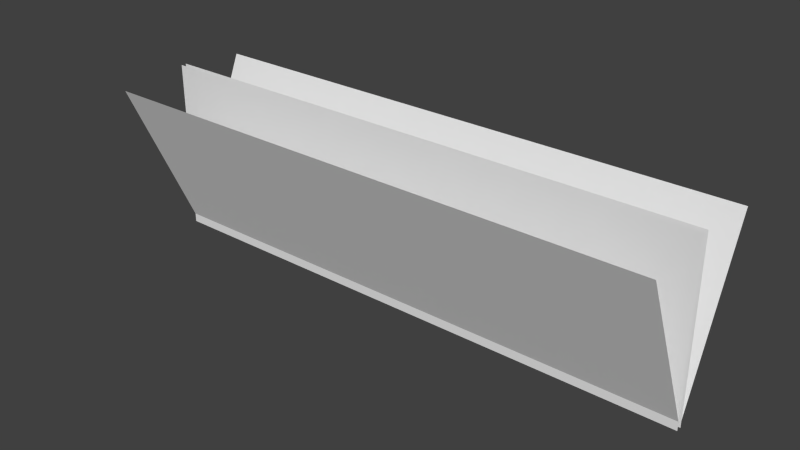 # Source: sp_grass2.blend  (saved by Blender 2.70.0; exported with 4.5.12 LTS)
import bpy
from mathutils import Matrix  # noqa: F401  (used for matrix-valued properties, if any)

bpy.ops.wm.read_factory_settings(use_empty=True)
scene = bpy.context.scene
scene.name = 'Scene'

# ---- collections
col_collection_1 = bpy.data.collections.new('Collection 1'); scene.collection.children.link(col_collection_1)

# ---- materials (node trees are filled in below, after node groups)
mat_material_001 = bpy.data.materials.new('Material.001')
mat_material_001.alpha_threshold = 0.0
mat_material_001.use_transparent_shadow = False
mat_material_001.roughness = 0.5
mat_material_001.specular_intensity = 0.0
mat_material_001.line_color = (0.0, 0.0, 0.0, 1.0)

# ---- material node trees

# ---- world
world_world = bpy.data.worlds.new('World'); scene.world = world_world
world_world.color = (0.05088, 0.05088, 0.05088)
world_world.use_sun_shadow = False
world_world.sun_shadow_jitter_overblur = 0.0
world_world.cycles.sampling_method = 'MANUAL'
world_world.cycles.sample_map_resolution = 256

# ---- meshes
me_plane = bpy.data.meshes.new('Plane')
me_plane.from_pydata([(3.238, -1.0, -0.06058), (-3.238, -1.0, -0.06059), (3.238, 1.0, -0.06058), (-3.238, 1.0, -0.06059), (-3.238, -1.0, -3.006e-06), (3.238, -1.0, 3.006e-06), (-3.238, 1.0, -3.006e-06), (3.238, 1.0, 3.006e-06), (3.238, -0.921, -0.0007209), (-3.238, -0.921, -0.0007248), (3.238, 0.921, 0.7786), (-3.238, 0.921, 0.7786), (-3.238, -0.9132, -0.05389), (3.238, -0.9132, -0.05388), (-3.238, 0.9132, -0.869), (3.238, 0.9132, -0.869)], [], [(0, 1, 3, 2), (4, 5, 7, 6), (8, 9, 11, 10), (12, 13, 15, 14)])
_uv = me_plane.uv_layers.new(name='UVMap')
_uv.uv.foreach_set('vector', [0.0001001, 9.998e-05, 0.9999, 0.0001, 0.9999, 0.9914, 9.998e-05, 0.9914, 0.0001001, 9.998e-05, 0.9999, 0.0001, 0.9999, 0.9914, 9.998e-05, 0.9914, 0.0001001, 9.998e-05, 0.9999, 0.0001, 0.9999, 0.9914, 9.998e-05, 0.9914, 0.0001001, 9.998e-05, 0.9999, 0.0001, 0.9999, 0.9914, 9.998e-05, 0.9914])
me_plane.materials.append(mat_material_001)
me_plane.use_remesh_preserve_volume = False
me_plane.use_remesh_preserve_attributes = False
me_plane.use_mirror_vertex_groups = False
me_plane.update()

# ---- objects
ob_plane = bpy.data.objects.new('Plane', me_plane)

# ---- transforms, parenting, visibility, modifiers, constraints
ob_plane.location = (0.0, 0.0, 0.03725)
ob_plane.rotation_euler = (1.571, 0.0, -3.142)
ob_plane.scale = (0.0368, 0.0368, 0.0368)
ob_plane.lineart.crease_threshold = 0.0

# ---- collection membership
col_collection_1.objects.link(ob_plane)

# ---- scene / render settings (as saved in the file)
scene.frame_start = 1; scene.frame_end = 250; scene.frame_set(1)
scene.render.engine = 'BLENDER_EEVEE_NEXT'
scene.render.resolution_percentage = 50
scene.render.dither_intensity = 0.0
scene.cycles.use_denoising = False
scene.cycles.samples = 10
scene.cycles.sampling_pattern = 'TABULATED_SOBOL'
scene.cycles.light_sampling_threshold = 0.0
scene.cycles.use_adaptive_sampling = False
scene.cycles.use_light_tree = False
scene.cycles.blur_glossy = 0.0
scene.cycles.volume_bounces = 1
scene.cycles.pixel_filter_type = 'GAUSSIAN'
scene.cycles.sample_clamp_indirect = 0.0
scene.view_settings.view_transform = 'Standard'
bpy.context.view_layer.update()

# ---- added for rendering (the .blend has no active camera and no usable light): camera, sun
cam_auto = bpy.data.cameras.new('AutoCamera')
cam_auto.lens = 50.0
cam_auto.sensor_width = 36.0
cam_auto.clip_end = 1000.0
ob_auto_camera = bpy.data.objects.new('AutoCamera', cam_auto)
scene.collection.objects.link(ob_auto_camera)
ob_auto_camera.location = (0.237499, -0.286661, 0.227248)
ob_auto_camera.rotation_euler = (1.09748, -7.21219e-08, 0.694738)
scene.camera = ob_auto_camera
light_auto_sun = bpy.data.lights.new('AutoSun', 'SUN')
light_auto_sun.energy = 3.0
light_auto_sun.angle = 0.0523599
ob_auto_sun = bpy.data.objects.new('AutoSun', light_auto_sun)
scene.collection.objects.link(ob_auto_sun)
ob_auto_sun.rotation_euler = (0.872665, 0.174533, 0.523599)
bpy.context.view_layer.update()
